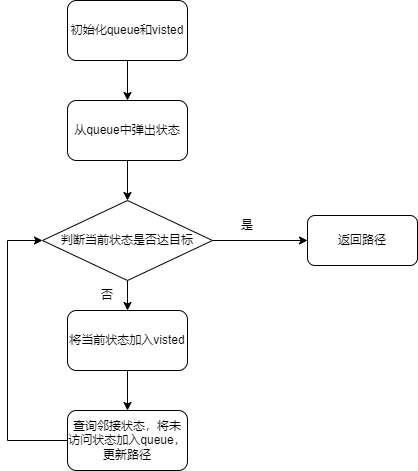

The diagram above was exported from draw.io. Its source (the exported page's mxGraphModel, read from the mxfile embedded in the PNG):
<mxGraphModel dx="1098" dy="945" grid="1" gridSize="10" guides="1" tooltips="1" connect="1" arrows="1" fold="1" page="1" pageScale="1" pageWidth="827" pageHeight="1169" math="0" shadow="0">
  <root>
    <mxCell id="0" />
    <mxCell id="1" parent="0" />
    <mxCell id="Fh58XkRCrw7Eq8N1jscb-62" style="edgeStyle=orthogonalEdgeStyle;rounded=0;orthogonalLoop=1;jettySize=auto;html=1;entryX=0.5;entryY=0;entryDx=0;entryDy=0;" edge="1" parent="1" source="Fh58XkRCrw7Eq8N1jscb-57" target="Fh58XkRCrw7Eq8N1jscb-58">
      <mxGeometry relative="1" as="geometry" />
    </mxCell>
    <mxCell id="Fh58XkRCrw7Eq8N1jscb-57" value="初始化queue和visted" style="rounded=1;whiteSpace=wrap;html=1;" vertex="1" parent="1">
      <mxGeometry x="340" y="160" width="120" height="60" as="geometry" />
    </mxCell>
    <mxCell id="Fh58XkRCrw7Eq8N1jscb-63" style="edgeStyle=orthogonalEdgeStyle;rounded=0;orthogonalLoop=1;jettySize=auto;html=1;entryX=0.5;entryY=0;entryDx=0;entryDy=0;" edge="1" parent="1" source="Fh58XkRCrw7Eq8N1jscb-58" target="Fh58XkRCrw7Eq8N1jscb-59">
      <mxGeometry relative="1" as="geometry" />
    </mxCell>
    <mxCell id="Fh58XkRCrw7Eq8N1jscb-58" value="从queue中弹出状态" style="rounded=1;whiteSpace=wrap;html=1;" vertex="1" parent="1">
      <mxGeometry x="340" y="260" width="120" height="60" as="geometry" />
    </mxCell>
    <mxCell id="Fh58XkRCrw7Eq8N1jscb-64" style="edgeStyle=orthogonalEdgeStyle;rounded=0;orthogonalLoop=1;jettySize=auto;html=1;entryX=0.5;entryY=0;entryDx=0;entryDy=0;" edge="1" parent="1" source="Fh58XkRCrw7Eq8N1jscb-59" target="Fh58XkRCrw7Eq8N1jscb-60">
      <mxGeometry relative="1" as="geometry" />
    </mxCell>
    <mxCell id="Fh58XkRCrw7Eq8N1jscb-67" style="edgeStyle=orthogonalEdgeStyle;rounded=0;orthogonalLoop=1;jettySize=auto;html=1;entryX=0;entryY=0.5;entryDx=0;entryDy=0;" edge="1" parent="1" source="Fh58XkRCrw7Eq8N1jscb-59" target="Fh58XkRCrw7Eq8N1jscb-66">
      <mxGeometry relative="1" as="geometry" />
    </mxCell>
    <mxCell id="Fh58XkRCrw7Eq8N1jscb-59" value="判断当前状态是否达目标" style="rhombus;whiteSpace=wrap;html=1;" vertex="1" parent="1">
      <mxGeometry x="315" y="360" width="170" height="80" as="geometry" />
    </mxCell>
    <mxCell id="Fh58XkRCrw7Eq8N1jscb-65" style="edgeStyle=orthogonalEdgeStyle;rounded=0;orthogonalLoop=1;jettySize=auto;html=1;entryX=0.5;entryY=0;entryDx=0;entryDy=0;" edge="1" parent="1" source="Fh58XkRCrw7Eq8N1jscb-60" target="Fh58XkRCrw7Eq8N1jscb-61">
      <mxGeometry relative="1" as="geometry" />
    </mxCell>
    <mxCell id="Fh58XkRCrw7Eq8N1jscb-60" value="将当前状态加入visted" style="rounded=1;whiteSpace=wrap;html=1;" vertex="1" parent="1">
      <mxGeometry x="340" y="470" width="120" height="60" as="geometry" />
    </mxCell>
    <mxCell id="Fh58XkRCrw7Eq8N1jscb-61" value="查询邻接状态，将未访问状态加入queue，更新路径" style="rounded=1;whiteSpace=wrap;html=1;" vertex="1" parent="1">
      <mxGeometry x="340" y="570" width="120" height="60" as="geometry" />
    </mxCell>
    <mxCell id="Fh58XkRCrw7Eq8N1jscb-66" value="返回路径" style="rounded=1;whiteSpace=wrap;html=1;" vertex="1" parent="1">
      <mxGeometry x="580" y="375" width="110" height="50" as="geometry" />
    </mxCell>
    <mxCell id="Fh58XkRCrw7Eq8N1jscb-68" value="是" style="text;html=1;strokeColor=none;fillColor=none;align=center;verticalAlign=middle;whiteSpace=wrap;rounded=0;" vertex="1" parent="1">
      <mxGeometry x="490" y="370" width="60" height="30" as="geometry" />
    </mxCell>
    <mxCell id="Fh58XkRCrw7Eq8N1jscb-69" value="否" style="text;html=1;strokeColor=none;fillColor=none;align=center;verticalAlign=middle;whiteSpace=wrap;rounded=0;" vertex="1" parent="1">
      <mxGeometry x="350" y="440" width="60" height="30" as="geometry" />
    </mxCell>
    <mxCell id="Fh58XkRCrw7Eq8N1jscb-71" value="" style="endArrow=none;html=1;rounded=0;" edge="1" parent="1">
      <mxGeometry width="50" height="50" relative="1" as="geometry">
        <mxPoint x="340" y="600" as="sourcePoint" />
        <mxPoint x="280" y="600" as="targetPoint" />
      </mxGeometry>
    </mxCell>
    <mxCell id="Fh58XkRCrw7Eq8N1jscb-72" value="" style="endArrow=none;html=1;rounded=0;" edge="1" parent="1">
      <mxGeometry width="50" height="50" relative="1" as="geometry">
        <mxPoint x="280" y="600" as="sourcePoint" />
        <mxPoint x="280" y="400" as="targetPoint" />
      </mxGeometry>
    </mxCell>
    <mxCell id="Fh58XkRCrw7Eq8N1jscb-73" value="" style="endArrow=classic;html=1;rounded=0;entryX=0;entryY=0.5;entryDx=0;entryDy=0;" edge="1" parent="1" target="Fh58XkRCrw7Eq8N1jscb-59">
      <mxGeometry width="50" height="50" relative="1" as="geometry">
        <mxPoint x="280" y="400" as="sourcePoint" />
        <mxPoint x="330" y="350" as="targetPoint" />
      </mxGeometry>
    </mxCell>
  </root>
</mxGraphModel>